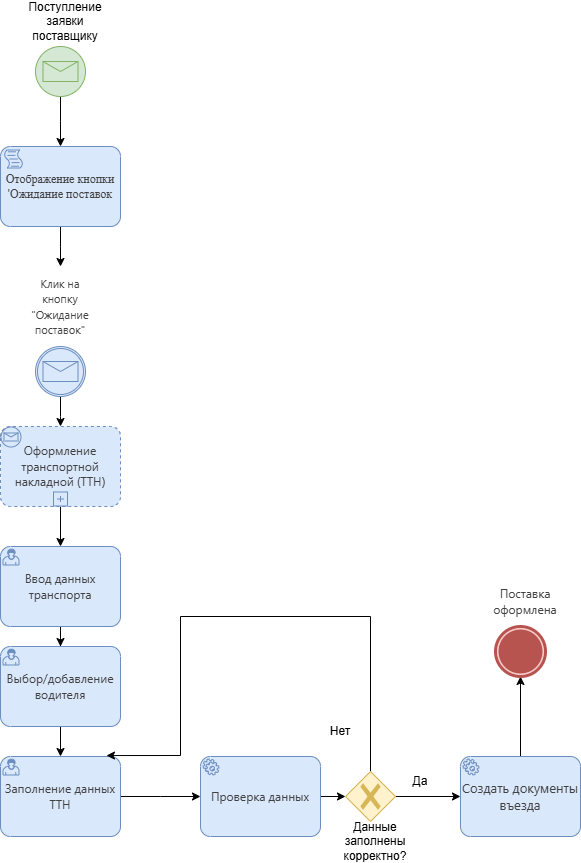

The diagram above was exported from draw.io. Its source (the exported page's mxGraphModel, read from the mxfile embedded in the PNG):
<mxGraphModel dx="1434" dy="746" grid="1" gridSize="10" guides="1" tooltips="1" connect="1" arrows="1" fold="1" page="1" pageScale="1" pageWidth="827" pageHeight="1169" math="0" shadow="0">
  <root>
    <mxCell id="0" />
    <mxCell id="1" parent="0" />
    <mxCell id="be22HxerNQLYq11LBwMa-4" value="" style="edgeStyle=orthogonalEdgeStyle;rounded=0;orthogonalLoop=1;jettySize=auto;html=1;" edge="1" parent="1" source="be22HxerNQLYq11LBwMa-1">
      <mxGeometry relative="1" as="geometry">
        <mxPoint x="90" y="160" as="targetPoint" />
      </mxGeometry>
    </mxCell>
    <mxCell id="be22HxerNQLYq11LBwMa-1" value="" style="points=[[0.145,0.145,0],[0.5,0,0],[0.855,0.145,0],[1,0.5,0],[0.855,0.855,0],[0.5,1,0],[0.145,0.855,0],[0,0.5,0]];shape=mxgraph.bpmn.event;html=1;verticalLabelPosition=bottom;labelBackgroundColor=#ffffff;verticalAlign=top;align=center;perimeter=ellipsePerimeter;outlineConnect=0;aspect=fixed;outline=standard;symbol=message;fillColor=#d5e8d4;strokeColor=#82b366;" vertex="1" parent="1">
      <mxGeometry x="65" y="60" width="50" height="50" as="geometry" />
    </mxCell>
    <mxCell id="be22HxerNQLYq11LBwMa-2" value="Поступление заявки поставщику" style="text;html=1;align=center;verticalAlign=middle;whiteSpace=wrap;rounded=0;" vertex="1" parent="1">
      <mxGeometry x="65" y="20" width="60" height="30" as="geometry" />
    </mxCell>
    <mxCell id="be22HxerNQLYq11LBwMa-9" value="" style="edgeStyle=orthogonalEdgeStyle;rounded=0;orthogonalLoop=1;jettySize=auto;html=1;" edge="1" parent="1" source="be22HxerNQLYq11LBwMa-7">
      <mxGeometry relative="1" as="geometry">
        <mxPoint x="90" y="280" as="targetPoint" />
      </mxGeometry>
    </mxCell>
    <mxCell id="be22HxerNQLYq11LBwMa-7" value="&lt;span style=&quot;color: rgb(64, 64, 64); font-family: &amp;quot;Times New Roman&amp;quot;; text-align: left;&quot;&gt;Отображение кнопки 'Ожидание поставок&lt;/span&gt;" style="points=[[0.25,0,0],[0.5,0,0],[0.75,0,0],[1,0.25,0],[1,0.5,0],[1,0.75,0],[0.75,1,0],[0.5,1,0],[0.25,1,0],[0,0.75,0],[0,0.5,0],[0,0.25,0]];shape=mxgraph.bpmn.task2;whiteSpace=wrap;rectStyle=rounded;size=10;html=1;container=1;expand=0;collapsible=0;taskMarker=script;fillColor=#dae8fc;strokeColor=#6c8ebf;" vertex="1" parent="1">
      <mxGeometry x="30" y="160" width="120" height="80" as="geometry" />
    </mxCell>
    <mxCell id="be22HxerNQLYq11LBwMa-15" value="" style="edgeStyle=orthogonalEdgeStyle;rounded=0;orthogonalLoop=1;jettySize=auto;html=1;" edge="1" parent="1" source="be22HxerNQLYq11LBwMa-10">
      <mxGeometry relative="1" as="geometry">
        <mxPoint x="90" y="440" as="targetPoint" />
      </mxGeometry>
    </mxCell>
    <mxCell id="be22HxerNQLYq11LBwMa-10" value="" style="points=[[0.145,0.145,0],[0.5,0,0],[0.855,0.145,0],[1,0.5,0],[0.855,0.855,0],[0.5,1,0],[0.145,0.855,0],[0,0.5,0]];shape=mxgraph.bpmn.event;html=1;verticalLabelPosition=bottom;labelBackgroundColor=#ffffff;verticalAlign=top;align=center;perimeter=ellipsePerimeter;outlineConnect=0;aspect=fixed;outline=catching;symbol=message;fillColor=#dae8fc;strokeColor=#6c8ebf;" vertex="1" parent="1">
      <mxGeometry x="65" y="360" width="50" height="50" as="geometry" />
    </mxCell>
    <mxCell id="be22HxerNQLYq11LBwMa-11" value="&lt;span style=&quot;color: rgb(64, 64, 64); font-family: DeepSeek-CJK-patch, Inter, system-ui, -apple-system, BlinkMacSystemFont, &amp;quot;Segoe UI&amp;quot;, Roboto, &amp;quot;Noto Sans&amp;quot;, Ubuntu, Cantarell, &amp;quot;Helvetica Neue&amp;quot;, Oxygen, &amp;quot;Open Sans&amp;quot;, sans-serif; text-align: left;&quot;&gt;&lt;font style=&quot;font-size: 11px;&quot;&gt;Клик на кнопку &quot;Ожидание поставок&quot;&lt;/font&gt;&lt;/span&gt;" style="text;html=1;align=center;verticalAlign=middle;whiteSpace=wrap;rounded=0;" vertex="1" parent="1">
      <mxGeometry x="60" y="300" width="60" height="40" as="geometry" />
    </mxCell>
    <mxCell id="be22HxerNQLYq11LBwMa-18" value="" style="edgeStyle=orthogonalEdgeStyle;rounded=0;orthogonalLoop=1;jettySize=auto;html=1;" edge="1" parent="1" source="be22HxerNQLYq11LBwMa-13">
      <mxGeometry relative="1" as="geometry">
        <mxPoint x="90" y="560" as="targetPoint" />
        <Array as="points">
          <mxPoint x="90" y="560" />
          <mxPoint x="91" y="560" />
        </Array>
      </mxGeometry>
    </mxCell>
    <mxCell id="be22HxerNQLYq11LBwMa-13" value="&lt;span style=&quot;color: rgb(64, 64, 64); font-family: DeepSeek-CJK-patch, Inter, system-ui, -apple-system, BlinkMacSystemFont, &amp;quot;Segoe UI&amp;quot;, Roboto, &amp;quot;Noto Sans&amp;quot;, Ubuntu, Cantarell, &amp;quot;Helvetica Neue&amp;quot;, Oxygen, &amp;quot;Open Sans&amp;quot;, sans-serif; text-align: left;&quot;&gt;&lt;font&gt;Оформление транспортной накладной (ТТН)&lt;/font&gt;&lt;/span&gt;" style="points=[[0.25,0,0],[0.5,0,0],[0.75,0,0],[1,0.25,0],[1,0.5,0],[1,0.75,0],[0.75,1,0],[0.5,1,0],[0.25,1,0],[0,0.75,0],[0,0.5,0],[0,0.25,0]];shape=mxgraph.bpmn.task2;whiteSpace=wrap;rectStyle=rounded;size=10;html=1;container=1;expand=0;collapsible=0;taskMarker=abstract;bpmnShapeType=subprocess;isLoopSub=1;outline=eventInt;symbol=message;fillColor=#dae8fc;strokeColor=#6c8ebf;" vertex="1" parent="1">
      <mxGeometry x="30" y="440" width="120" height="80" as="geometry" />
    </mxCell>
    <mxCell id="be22HxerNQLYq11LBwMa-20" value="" style="edgeStyle=orthogonalEdgeStyle;rounded=0;orthogonalLoop=1;jettySize=auto;html=1;" edge="1" parent="1" source="be22HxerNQLYq11LBwMa-16" target="be22HxerNQLYq11LBwMa-19">
      <mxGeometry relative="1" as="geometry" />
    </mxCell>
    <mxCell id="be22HxerNQLYq11LBwMa-16" value="&lt;span style=&quot;color: rgb(64, 64, 64); font-family: DeepSeek-CJK-patch, Inter, system-ui, -apple-system, BlinkMacSystemFont, &amp;quot;Segoe UI&amp;quot;, Roboto, &amp;quot;Noto Sans&amp;quot;, Ubuntu, Cantarell, &amp;quot;Helvetica Neue&amp;quot;, Oxygen, &amp;quot;Open Sans&amp;quot;, sans-serif; text-align: left;&quot;&gt;&lt;font&gt;Ввод данных транспорта&lt;/font&gt;&lt;/span&gt;" style="points=[[0.25,0,0],[0.5,0,0],[0.75,0,0],[1,0.25,0],[1,0.5,0],[1,0.75,0],[0.75,1,0],[0.5,1,0],[0.25,1,0],[0,0.75,0],[0,0.5,0],[0,0.25,0]];shape=mxgraph.bpmn.task2;whiteSpace=wrap;rectStyle=rounded;size=10;html=1;container=1;expand=0;collapsible=0;taskMarker=user;fillColor=#dae8fc;strokeColor=#6c8ebf;" vertex="1" parent="1">
      <mxGeometry x="30" y="560" width="120" height="80" as="geometry" />
    </mxCell>
    <mxCell id="be22HxerNQLYq11LBwMa-22" value="" style="edgeStyle=orthogonalEdgeStyle;rounded=0;orthogonalLoop=1;jettySize=auto;html=1;" edge="1" parent="1" source="be22HxerNQLYq11LBwMa-19" target="be22HxerNQLYq11LBwMa-21">
      <mxGeometry relative="1" as="geometry" />
    </mxCell>
    <mxCell id="be22HxerNQLYq11LBwMa-19" value="&lt;span style=&quot;color: rgb(64, 64, 64); font-family: DeepSeek-CJK-patch, Inter, system-ui, -apple-system, BlinkMacSystemFont, &amp;quot;Segoe UI&amp;quot;, Roboto, &amp;quot;Noto Sans&amp;quot;, Ubuntu, Cantarell, &amp;quot;Helvetica Neue&amp;quot;, Oxygen, &amp;quot;Open Sans&amp;quot;, sans-serif; text-align: left;&quot;&gt;&lt;font&gt;Выбор/добавление водителя&lt;/font&gt;&lt;/span&gt;" style="points=[[0.25,0,0],[0.5,0,0],[0.75,0,0],[1,0.25,0],[1,0.5,0],[1,0.75,0],[0.75,1,0],[0.5,1,0],[0.25,1,0],[0,0.75,0],[0,0.5,0],[0,0.25,0]];shape=mxgraph.bpmn.task2;whiteSpace=wrap;rectStyle=rounded;size=10;html=1;container=1;expand=0;collapsible=0;taskMarker=user;fillColor=#dae8fc;strokeColor=#6c8ebf;" vertex="1" parent="1">
      <mxGeometry x="30" y="660" width="120" height="80" as="geometry" />
    </mxCell>
    <mxCell id="be22HxerNQLYq11LBwMa-24" value="" style="edgeStyle=orthogonalEdgeStyle;rounded=0;orthogonalLoop=1;jettySize=auto;html=1;" edge="1" parent="1" source="be22HxerNQLYq11LBwMa-21">
      <mxGeometry relative="1" as="geometry">
        <mxPoint x="230" y="810" as="targetPoint" />
      </mxGeometry>
    </mxCell>
    <mxCell id="be22HxerNQLYq11LBwMa-21" value="&lt;span style=&quot;color: rgb(64, 64, 64); font-family: DeepSeek-CJK-patch, Inter, system-ui, -apple-system, BlinkMacSystemFont, &amp;quot;Segoe UI&amp;quot;, Roboto, &amp;quot;Noto Sans&amp;quot;, Ubuntu, Cantarell, &amp;quot;Helvetica Neue&amp;quot;, Oxygen, &amp;quot;Open Sans&amp;quot;, sans-serif; text-align: left;&quot;&gt;&lt;font&gt;Заполнение данных ТТН&lt;/font&gt;&lt;/span&gt;" style="points=[[0.25,0,0],[0.5,0,0],[0.75,0,0],[1,0.25,0],[1,0.5,0],[1,0.75,0],[0.75,1,0],[0.5,1,0],[0.25,1,0],[0,0.75,0],[0,0.5,0],[0,0.25,0]];shape=mxgraph.bpmn.task2;whiteSpace=wrap;rectStyle=rounded;size=10;html=1;container=1;expand=0;collapsible=0;taskMarker=user;fillColor=#dae8fc;strokeColor=#6c8ebf;" vertex="1" parent="1">
      <mxGeometry x="30" y="770" width="120" height="80" as="geometry" />
    </mxCell>
    <mxCell id="be22HxerNQLYq11LBwMa-27" value="" style="edgeStyle=orthogonalEdgeStyle;rounded=0;orthogonalLoop=1;jettySize=auto;html=1;" edge="1" parent="1" source="be22HxerNQLYq11LBwMa-25" target="be22HxerNQLYq11LBwMa-28">
      <mxGeometry relative="1" as="geometry">
        <mxPoint x="400" y="810" as="targetPoint" />
      </mxGeometry>
    </mxCell>
    <mxCell id="be22HxerNQLYq11LBwMa-25" value="&lt;span style=&quot;color: rgb(64, 64, 64); font-family: DeepSeek-CJK-patch, Inter, system-ui, -apple-system, BlinkMacSystemFont, &amp;quot;Segoe UI&amp;quot;, Roboto, &amp;quot;Noto Sans&amp;quot;, Ubuntu, Cantarell, &amp;quot;Helvetica Neue&amp;quot;, Oxygen, &amp;quot;Open Sans&amp;quot;, sans-serif; text-align: left;&quot;&gt;&lt;font&gt;Проверка данных&lt;/font&gt;&lt;/span&gt;" style="points=[[0.25,0,0],[0.5,0,0],[0.75,0,0],[1,0.25,0],[1,0.5,0],[1,0.75,0],[0.75,1,0],[0.5,1,0],[0.25,1,0],[0,0.75,0],[0,0.5,0],[0,0.25,0]];shape=mxgraph.bpmn.task2;whiteSpace=wrap;rectStyle=rounded;size=10;html=1;container=1;expand=0;collapsible=0;taskMarker=service;fillColor=#dae8fc;strokeColor=#6c8ebf;" vertex="1" parent="1">
      <mxGeometry x="230" y="770" width="120" height="80" as="geometry" />
    </mxCell>
    <mxCell id="be22HxerNQLYq11LBwMa-31" value="" style="edgeStyle=orthogonalEdgeStyle;rounded=0;orthogonalLoop=1;jettySize=auto;html=1;entryX=0.883;entryY=-0.012;entryDx=0;entryDy=0;entryPerimeter=0;" edge="1" parent="1" source="be22HxerNQLYq11LBwMa-28" target="be22HxerNQLYq11LBwMa-21">
      <mxGeometry relative="1" as="geometry">
        <mxPoint x="400" y="710" as="targetPoint" />
        <Array as="points">
          <mxPoint x="400" y="630" />
          <mxPoint x="210" y="630" />
          <mxPoint x="210" y="769" />
        </Array>
      </mxGeometry>
    </mxCell>
    <mxCell id="be22HxerNQLYq11LBwMa-33" value="" style="edgeStyle=orthogonalEdgeStyle;rounded=0;orthogonalLoop=1;jettySize=auto;html=1;" edge="1" parent="1" source="be22HxerNQLYq11LBwMa-28">
      <mxGeometry relative="1" as="geometry">
        <mxPoint x="490" y="810" as="targetPoint" />
      </mxGeometry>
    </mxCell>
    <mxCell id="be22HxerNQLYq11LBwMa-28" value="" style="points=[[0.25,0.25,0],[0.5,0,0],[0.75,0.25,0],[1,0.5,0],[0.75,0.75,0],[0.5,1,0],[0.25,0.75,0],[0,0.5,0]];shape=mxgraph.bpmn.gateway2;html=1;verticalLabelPosition=bottom;labelBackgroundColor=#ffffff;verticalAlign=top;align=center;perimeter=rhombusPerimeter;outlineConnect=0;outline=none;symbol=none;gwType=exclusive;fillColor=#fff2cc;strokeColor=#d6b656;" vertex="1" parent="1">
      <mxGeometry x="375" y="785" width="50" height="50" as="geometry" />
    </mxCell>
    <mxCell id="be22HxerNQLYq11LBwMa-29" value="Данные заполнены корректно?" style="text;html=1;align=center;verticalAlign=middle;whiteSpace=wrap;rounded=0;" vertex="1" parent="1">
      <mxGeometry x="375" y="840" width="60" height="30" as="geometry" />
    </mxCell>
    <mxCell id="be22HxerNQLYq11LBwMa-34" value="Нет" style="text;html=1;align=center;verticalAlign=middle;whiteSpace=wrap;rounded=0;" vertex="1" parent="1">
      <mxGeometry x="340" y="730" width="60" height="30" as="geometry" />
    </mxCell>
    <mxCell id="be22HxerNQLYq11LBwMa-36" value="Да" style="text;html=1;align=center;verticalAlign=middle;whiteSpace=wrap;rounded=0;" vertex="1" parent="1">
      <mxGeometry x="420" y="780" width="60" height="30" as="geometry" />
    </mxCell>
    <mxCell id="be22HxerNQLYq11LBwMa-39" value="" style="edgeStyle=orthogonalEdgeStyle;rounded=0;orthogonalLoop=1;jettySize=auto;html=1;" edge="1" parent="1" source="be22HxerNQLYq11LBwMa-37">
      <mxGeometry relative="1" as="geometry">
        <mxPoint x="550" y="690" as="targetPoint" />
      </mxGeometry>
    </mxCell>
    <mxCell id="be22HxerNQLYq11LBwMa-37" value="&lt;span style=&quot;color: rgb(64, 64, 64); font-family: DeepSeek-CJK-patch, Inter, system-ui, -apple-system, BlinkMacSystemFont, &amp;quot;Segoe UI&amp;quot;, Roboto, &amp;quot;Noto Sans&amp;quot;, Ubuntu, Cantarell, &amp;quot;Helvetica Neue&amp;quot;, Oxygen, &amp;quot;Open Sans&amp;quot;, sans-serif; text-align: left;&quot;&gt;&lt;font style=&quot;font-size: 13px;&quot;&gt;Создать документы въезда&lt;/font&gt;&lt;/span&gt;" style="points=[[0.25,0,0],[0.5,0,0],[0.75,0,0],[1,0.25,0],[1,0.5,0],[1,0.75,0],[0.75,1,0],[0.5,1,0],[0.25,1,0],[0,0.75,0],[0,0.5,0],[0,0.25,0]];shape=mxgraph.bpmn.task2;whiteSpace=wrap;rectStyle=rounded;size=10;html=1;container=1;expand=0;collapsible=0;taskMarker=service;fillColor=#dae8fc;strokeColor=#6c8ebf;" vertex="1" parent="1">
      <mxGeometry x="490" y="770" width="120" height="80" as="geometry" />
    </mxCell>
    <mxCell id="be22HxerNQLYq11LBwMa-40" value="" style="points=[[0.145,0.145,0],[0.5,0,0],[0.855,0.145,0],[1,0.5,0],[0.855,0.855,0],[0.5,1,0],[0.145,0.855,0],[0,0.5,0]];shape=mxgraph.bpmn.event;html=1;verticalLabelPosition=bottom;labelBackgroundColor=#ffffff;verticalAlign=top;align=center;perimeter=ellipsePerimeter;outlineConnect=0;aspect=fixed;outline=end;symbol=terminate;fillColor=#f8cecc;strokeColor=#b85450;" vertex="1" parent="1">
      <mxGeometry x="525" y="640" width="50" height="50" as="geometry" />
    </mxCell>
    <mxCell id="be22HxerNQLYq11LBwMa-41" value="&lt;span style=&quot;color: rgb(64, 64, 64); font-family: DeepSeek-CJK-patch, Inter, system-ui, -apple-system, BlinkMacSystemFont, &amp;quot;Segoe UI&amp;quot;, Roboto, &amp;quot;Noto Sans&amp;quot;, Ubuntu, Cantarell, &amp;quot;Helvetica Neue&amp;quot;, Oxygen, &amp;quot;Open Sans&amp;quot;, sans-serif; text-align: left;&quot;&gt;&lt;font&gt;Поставка оформлена&lt;/font&gt;&lt;/span&gt;" style="text;html=1;align=center;verticalAlign=middle;whiteSpace=wrap;rounded=0;" vertex="1" parent="1">
      <mxGeometry x="525" y="600" width="60" height="30" as="geometry" />
    </mxCell>
  </root>
</mxGraphModel>